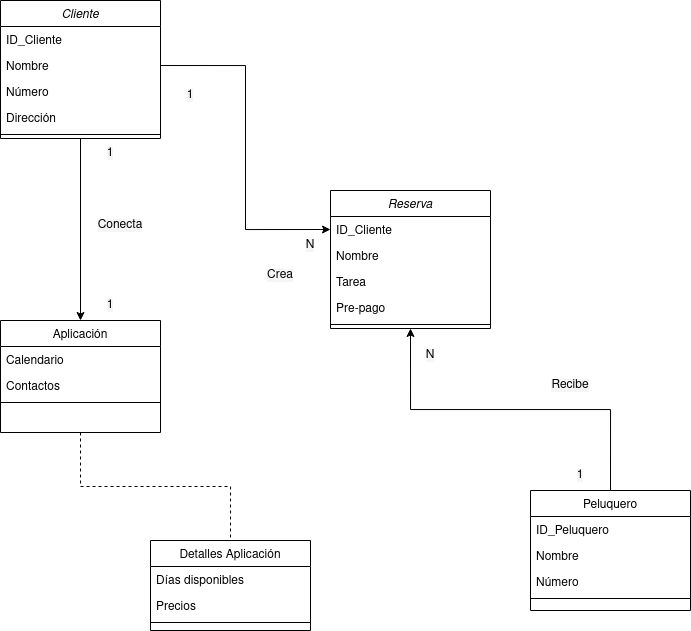

The diagram above was exported from draw.io. Its source (the exported page's mxGraphModel, read from the mxfile embedded in the PNG):
<mxGraphModel dx="1969" dy="886" grid="1" gridSize="10" guides="1" tooltips="1" connect="1" arrows="1" fold="1" page="1" pageScale="1" pageWidth="827" pageHeight="1169" math="0" shadow="0">
  <root>
    <mxCell id="0" />
    <mxCell id="1" parent="0" />
    <mxCell id="t-0_NsodYkA5O94ICdew-1" style="edgeStyle=orthogonalEdgeStyle;rounded=0;orthogonalLoop=1;jettySize=auto;html=1;exitX=0.5;exitY=1;exitDx=0;exitDy=0;" edge="1" parent="1" source="t-0_NsodYkA5O94ICdew-2" target="t-0_NsodYkA5O94ICdew-9">
      <mxGeometry relative="1" as="geometry" />
    </mxCell>
    <mxCell id="t-0_NsodYkA5O94ICdew-2" value="Cliente" style="swimlane;fontStyle=2;align=center;verticalAlign=top;childLayout=stackLayout;horizontal=1;startSize=26;horizontalStack=0;resizeParent=1;resizeLast=0;collapsible=1;marginBottom=0;rounded=0;shadow=0;strokeWidth=1;" vertex="1" parent="1">
      <mxGeometry x="30" y="80" width="160" height="138" as="geometry">
        <mxRectangle x="230" y="140" width="160" height="26" as="alternateBounds" />
      </mxGeometry>
    </mxCell>
    <mxCell id="t-0_NsodYkA5O94ICdew-3" value="ID_Cliente" style="text;align=left;verticalAlign=top;spacingLeft=4;spacingRight=4;overflow=hidden;rotatable=0;points=[[0,0.5],[1,0.5]];portConstraint=eastwest;rounded=0;shadow=0;html=0;" vertex="1" parent="t-0_NsodYkA5O94ICdew-2">
      <mxGeometry y="26" width="160" height="26" as="geometry" />
    </mxCell>
    <mxCell id="t-0_NsodYkA5O94ICdew-4" value="Nombre" style="text;align=left;verticalAlign=top;spacingLeft=4;spacingRight=4;overflow=hidden;rotatable=0;points=[[0,0.5],[1,0.5]];portConstraint=eastwest;" vertex="1" parent="t-0_NsodYkA5O94ICdew-2">
      <mxGeometry y="52" width="160" height="26" as="geometry" />
    </mxCell>
    <mxCell id="t-0_NsodYkA5O94ICdew-5" value="Número" style="text;align=left;verticalAlign=top;spacingLeft=4;spacingRight=4;overflow=hidden;rotatable=0;points=[[0,0.5],[1,0.5]];portConstraint=eastwest;rounded=0;shadow=0;html=0;" vertex="1" parent="t-0_NsodYkA5O94ICdew-2">
      <mxGeometry y="78" width="160" height="26" as="geometry" />
    </mxCell>
    <mxCell id="t-0_NsodYkA5O94ICdew-6" value="Dirección" style="text;align=left;verticalAlign=top;spacingLeft=4;spacingRight=4;overflow=hidden;rotatable=0;points=[[0,0.5],[1,0.5]];portConstraint=eastwest;" vertex="1" parent="t-0_NsodYkA5O94ICdew-2">
      <mxGeometry y="104" width="160" height="26" as="geometry" />
    </mxCell>
    <mxCell id="t-0_NsodYkA5O94ICdew-7" value="" style="line;html=1;strokeWidth=1;align=left;verticalAlign=middle;spacingTop=-1;spacingLeft=3;spacingRight=3;rotatable=0;labelPosition=right;points=[];portConstraint=eastwest;" vertex="1" parent="t-0_NsodYkA5O94ICdew-2">
      <mxGeometry y="130" width="160" height="8" as="geometry" />
    </mxCell>
    <mxCell id="t-0_NsodYkA5O94ICdew-8" style="edgeStyle=orthogonalEdgeStyle;rounded=0;orthogonalLoop=1;jettySize=auto;html=1;exitX=0.5;exitY=1;exitDx=0;exitDy=0;entryX=0.5;entryY=0;entryDx=0;entryDy=0;dashed=1;endArrow=none;endFill=0;" edge="1" parent="1" source="t-0_NsodYkA5O94ICdew-9" target="t-0_NsodYkA5O94ICdew-35">
      <mxGeometry relative="1" as="geometry" />
    </mxCell>
    <mxCell id="t-0_NsodYkA5O94ICdew-9" value="Aplicación" style="swimlane;fontStyle=0;align=center;verticalAlign=top;childLayout=stackLayout;horizontal=1;startSize=26;horizontalStack=0;resizeParent=1;resizeLast=0;collapsible=1;marginBottom=0;rounded=0;shadow=0;strokeWidth=1;" vertex="1" parent="1">
      <mxGeometry x="30" y="400" width="160" height="112" as="geometry">
        <mxRectangle x="130" y="380" width="160" height="26" as="alternateBounds" />
      </mxGeometry>
    </mxCell>
    <mxCell id="t-0_NsodYkA5O94ICdew-10" value="Calendario" style="text;align=left;verticalAlign=top;spacingLeft=4;spacingRight=4;overflow=hidden;rotatable=0;points=[[0,0.5],[1,0.5]];portConstraint=eastwest;" vertex="1" parent="t-0_NsodYkA5O94ICdew-9">
      <mxGeometry y="26" width="160" height="26" as="geometry" />
    </mxCell>
    <mxCell id="t-0_NsodYkA5O94ICdew-11" value="Contactos" style="text;align=left;verticalAlign=top;spacingLeft=4;spacingRight=4;overflow=hidden;rotatable=0;points=[[0,0.5],[1,0.5]];portConstraint=eastwest;rounded=0;shadow=0;html=0;" vertex="1" parent="t-0_NsodYkA5O94ICdew-9">
      <mxGeometry y="52" width="160" height="26" as="geometry" />
    </mxCell>
    <mxCell id="t-0_NsodYkA5O94ICdew-12" value="" style="line;html=1;strokeWidth=1;align=left;verticalAlign=middle;spacingTop=-1;spacingLeft=3;spacingRight=3;rotatable=0;labelPosition=right;points=[];portConstraint=eastwest;" vertex="1" parent="t-0_NsodYkA5O94ICdew-9">
      <mxGeometry y="78" width="160" height="8" as="geometry" />
    </mxCell>
    <mxCell id="t-0_NsodYkA5O94ICdew-13" style="edgeStyle=orthogonalEdgeStyle;rounded=0;orthogonalLoop=1;jettySize=auto;html=1;exitX=0.5;exitY=0;exitDx=0;exitDy=0;entryX=0.5;entryY=1;entryDx=0;entryDy=0;" edge="1" parent="1" source="t-0_NsodYkA5O94ICdew-14" target="t-0_NsodYkA5O94ICdew-21">
      <mxGeometry relative="1" as="geometry" />
    </mxCell>
    <mxCell id="t-0_NsodYkA5O94ICdew-14" value="Peluquero" style="swimlane;fontStyle=0;align=center;verticalAlign=top;childLayout=stackLayout;horizontal=1;startSize=26;horizontalStack=0;resizeParent=1;resizeLast=0;collapsible=1;marginBottom=0;rounded=0;shadow=0;strokeWidth=1;" vertex="1" parent="1">
      <mxGeometry x="560" y="570" width="160" height="120" as="geometry">
        <mxRectangle x="550" y="140" width="160" height="26" as="alternateBounds" />
      </mxGeometry>
    </mxCell>
    <mxCell id="t-0_NsodYkA5O94ICdew-15" value="ID_Peluquero" style="text;align=left;verticalAlign=top;spacingLeft=4;spacingRight=4;overflow=hidden;rotatable=0;points=[[0,0.5],[1,0.5]];portConstraint=eastwest;rounded=0;shadow=0;html=0;" vertex="1" parent="t-0_NsodYkA5O94ICdew-14">
      <mxGeometry y="26" width="160" height="26" as="geometry" />
    </mxCell>
    <mxCell id="t-0_NsodYkA5O94ICdew-16" value="Nombre" style="text;align=left;verticalAlign=top;spacingLeft=4;spacingRight=4;overflow=hidden;rotatable=0;points=[[0,0.5],[1,0.5]];portConstraint=eastwest;" vertex="1" parent="t-0_NsodYkA5O94ICdew-14">
      <mxGeometry y="52" width="160" height="26" as="geometry" />
    </mxCell>
    <mxCell id="t-0_NsodYkA5O94ICdew-17" value="Número" style="text;align=left;verticalAlign=top;spacingLeft=4;spacingRight=4;overflow=hidden;rotatable=0;points=[[0,0.5],[1,0.5]];portConstraint=eastwest;rounded=0;shadow=0;html=0;" vertex="1" parent="t-0_NsodYkA5O94ICdew-14">
      <mxGeometry y="78" width="160" height="26" as="geometry" />
    </mxCell>
    <mxCell id="t-0_NsodYkA5O94ICdew-18" value="" style="line;html=1;strokeWidth=1;align=left;verticalAlign=middle;spacingTop=-1;spacingLeft=3;spacingRight=3;rotatable=0;labelPosition=right;points=[];portConstraint=eastwest;" vertex="1" parent="t-0_NsodYkA5O94ICdew-14">
      <mxGeometry y="104" width="160" height="8" as="geometry" />
    </mxCell>
    <mxCell id="t-0_NsodYkA5O94ICdew-19" value="Conecta" style="text;html=1;strokeColor=none;fillColor=none;align=center;verticalAlign=middle;whiteSpace=wrap;rounded=0;" vertex="1" parent="1">
      <mxGeometry x="120" y="290" width="60" height="30" as="geometry" />
    </mxCell>
    <mxCell id="t-0_NsodYkA5O94ICdew-20" value="Crea" style="text;html=1;strokeColor=none;fillColor=none;align=center;verticalAlign=middle;whiteSpace=wrap;rounded=0;" vertex="1" parent="1">
      <mxGeometry x="280" y="340" width="60" height="30" as="geometry" />
    </mxCell>
    <mxCell id="t-0_NsodYkA5O94ICdew-21" value="Reserva" style="swimlane;fontStyle=2;align=center;verticalAlign=top;childLayout=stackLayout;horizontal=1;startSize=26;horizontalStack=0;resizeParent=1;resizeLast=0;collapsible=1;marginBottom=0;rounded=0;shadow=0;strokeWidth=1;" vertex="1" parent="1">
      <mxGeometry x="360" y="270" width="160" height="138" as="geometry">
        <mxRectangle x="230" y="140" width="160" height="26" as="alternateBounds" />
      </mxGeometry>
    </mxCell>
    <mxCell id="t-0_NsodYkA5O94ICdew-22" value="ID_Cliente" style="text;align=left;verticalAlign=top;spacingLeft=4;spacingRight=4;overflow=hidden;rotatable=0;points=[[0,0.5],[1,0.5]];portConstraint=eastwest;rounded=0;shadow=0;html=0;" vertex="1" parent="t-0_NsodYkA5O94ICdew-21">
      <mxGeometry y="26" width="160" height="26" as="geometry" />
    </mxCell>
    <mxCell id="t-0_NsodYkA5O94ICdew-23" value="Nombre" style="text;align=left;verticalAlign=top;spacingLeft=4;spacingRight=4;overflow=hidden;rotatable=0;points=[[0,0.5],[1,0.5]];portConstraint=eastwest;" vertex="1" parent="t-0_NsodYkA5O94ICdew-21">
      <mxGeometry y="52" width="160" height="26" as="geometry" />
    </mxCell>
    <mxCell id="t-0_NsodYkA5O94ICdew-24" value="Tarea" style="text;align=left;verticalAlign=top;spacingLeft=4;spacingRight=4;overflow=hidden;rotatable=0;points=[[0,0.5],[1,0.5]];portConstraint=eastwest;rounded=0;shadow=0;html=0;" vertex="1" parent="t-0_NsodYkA5O94ICdew-21">
      <mxGeometry y="78" width="160" height="26" as="geometry" />
    </mxCell>
    <mxCell id="t-0_NsodYkA5O94ICdew-25" value="Pre-pago" style="text;align=left;verticalAlign=top;spacingLeft=4;spacingRight=4;overflow=hidden;rotatable=0;points=[[0,0.5],[1,0.5]];portConstraint=eastwest;" vertex="1" parent="t-0_NsodYkA5O94ICdew-21">
      <mxGeometry y="104" width="160" height="26" as="geometry" />
    </mxCell>
    <mxCell id="t-0_NsodYkA5O94ICdew-26" value="" style="line;html=1;strokeWidth=1;align=left;verticalAlign=middle;spacingTop=-1;spacingLeft=3;spacingRight=3;rotatable=0;labelPosition=right;points=[];portConstraint=eastwest;" vertex="1" parent="t-0_NsodYkA5O94ICdew-21">
      <mxGeometry y="130" width="160" height="8" as="geometry" />
    </mxCell>
    <mxCell id="t-0_NsodYkA5O94ICdew-27" style="edgeStyle=orthogonalEdgeStyle;rounded=0;orthogonalLoop=1;jettySize=auto;html=1;exitX=1;exitY=0.5;exitDx=0;exitDy=0;entryX=0;entryY=0.5;entryDx=0;entryDy=0;" edge="1" parent="1" source="t-0_NsodYkA5O94ICdew-4" target="t-0_NsodYkA5O94ICdew-22">
      <mxGeometry relative="1" as="geometry" />
    </mxCell>
    <mxCell id="t-0_NsodYkA5O94ICdew-28" value="Recibe" style="text;html=1;strokeColor=none;fillColor=none;align=center;verticalAlign=middle;whiteSpace=wrap;rounded=0;" vertex="1" parent="1">
      <mxGeometry x="570" y="450" width="60" height="30" as="geometry" />
    </mxCell>
    <mxCell id="t-0_NsodYkA5O94ICdew-29" value="1" style="text;html=1;strokeColor=none;fillColor=none;align=center;verticalAlign=middle;whiteSpace=wrap;rounded=0;" vertex="1" parent="1">
      <mxGeometry x="110" y="218" width="60" height="30" as="geometry" />
    </mxCell>
    <mxCell id="t-0_NsodYkA5O94ICdew-30" value="1" style="text;html=1;strokeColor=none;fillColor=none;align=center;verticalAlign=middle;whiteSpace=wrap;rounded=0;" vertex="1" parent="1">
      <mxGeometry x="110" y="370" width="60" height="30" as="geometry" />
    </mxCell>
    <mxCell id="t-0_NsodYkA5O94ICdew-31" value="1" style="text;html=1;strokeColor=none;fillColor=none;align=center;verticalAlign=middle;whiteSpace=wrap;rounded=0;" vertex="1" parent="1">
      <mxGeometry x="190" y="160" width="60" height="30" as="geometry" />
    </mxCell>
    <mxCell id="t-0_NsodYkA5O94ICdew-32" value="N" style="text;html=1;strokeColor=none;fillColor=none;align=center;verticalAlign=middle;whiteSpace=wrap;rounded=0;" vertex="1" parent="1">
      <mxGeometry x="310" y="310" width="60" height="30" as="geometry" />
    </mxCell>
    <mxCell id="t-0_NsodYkA5O94ICdew-33" value="1" style="text;html=1;strokeColor=none;fillColor=none;align=center;verticalAlign=middle;whiteSpace=wrap;rounded=0;" vertex="1" parent="1">
      <mxGeometry x="580" y="540" width="60" height="30" as="geometry" />
    </mxCell>
    <mxCell id="t-0_NsodYkA5O94ICdew-34" value="N" style="text;html=1;strokeColor=none;fillColor=none;align=center;verticalAlign=middle;whiteSpace=wrap;rounded=0;" vertex="1" parent="1">
      <mxGeometry x="430" y="420" width="60" height="30" as="geometry" />
    </mxCell>
    <mxCell id="t-0_NsodYkA5O94ICdew-35" value="Detalles Aplicación" style="swimlane;fontStyle=0;align=center;verticalAlign=top;childLayout=stackLayout;horizontal=1;startSize=26;horizontalStack=0;resizeParent=1;resizeLast=0;collapsible=1;marginBottom=0;rounded=0;shadow=0;strokeWidth=1;" vertex="1" parent="1">
      <mxGeometry x="180" y="620" width="160" height="90" as="geometry">
        <mxRectangle x="130" y="380" width="160" height="26" as="alternateBounds" />
      </mxGeometry>
    </mxCell>
    <mxCell id="t-0_NsodYkA5O94ICdew-36" value="Días disponibles" style="text;align=left;verticalAlign=top;spacingLeft=4;spacingRight=4;overflow=hidden;rotatable=0;points=[[0,0.5],[1,0.5]];portConstraint=eastwest;" vertex="1" parent="t-0_NsodYkA5O94ICdew-35">
      <mxGeometry y="26" width="160" height="26" as="geometry" />
    </mxCell>
    <mxCell id="t-0_NsodYkA5O94ICdew-38" value="Precios" style="text;align=left;verticalAlign=top;spacingLeft=4;spacingRight=4;overflow=hidden;rotatable=0;points=[[0,0.5],[1,0.5]];portConstraint=eastwest;rounded=0;shadow=0;html=0;" vertex="1" parent="t-0_NsodYkA5O94ICdew-35">
      <mxGeometry y="52" width="160" height="26" as="geometry" />
    </mxCell>
    <mxCell id="t-0_NsodYkA5O94ICdew-39" value="" style="line;html=1;strokeWidth=1;align=left;verticalAlign=middle;spacingTop=-1;spacingLeft=3;spacingRight=3;rotatable=0;labelPosition=right;points=[];portConstraint=eastwest;" vertex="1" parent="t-0_NsodYkA5O94ICdew-35">
      <mxGeometry y="78" width="160" height="8" as="geometry" />
    </mxCell>
  </root>
</mxGraphModel>